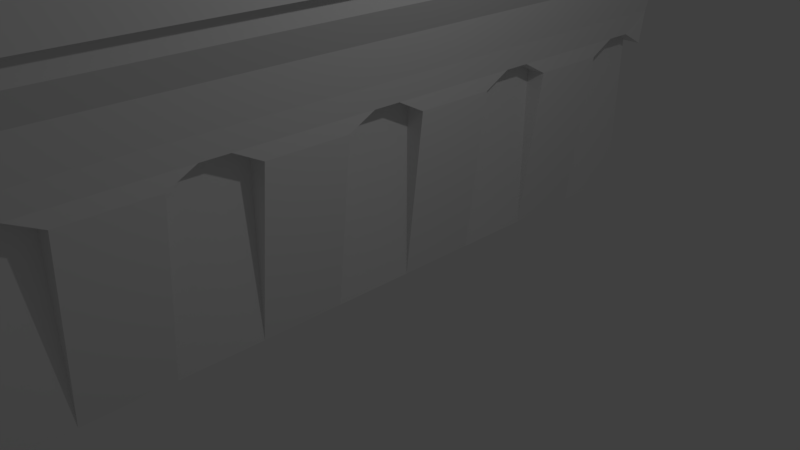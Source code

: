 # Source: WallDecoration1.blend  (saved by Blender 2.78.0; exported with 4.5.12 LTS)
import bpy
from mathutils import Matrix  # noqa: F401  (used for matrix-valued properties, if any)

bpy.ops.wm.read_factory_settings(use_empty=True)
scene = bpy.context.scene
scene.name = 'Scene'

# ---- collections
col_collection_1 = bpy.data.collections.new('Collection 1'); scene.collection.children.link(col_collection_1)

# ---- materials (node trees are filled in below, after node groups)
mat_material = bpy.data.materials.new('Material')
mat_material.alpha_threshold = 0.0
mat_material.use_transparent_shadow = False
mat_material.roughness = 0.5
mat_material.line_color = (0.0, 0.0, 0.0, 1.0)

# ---- material node trees

# ---- world
world_world = bpy.data.worlds.new('World'); scene.world = world_world
world_world.color = (0.05088, 0.05088, 0.05088)
world_world.use_sun_shadow = False
world_world.sun_shadow_jitter_overblur = 0.0
world_world.cycles.sampling_method = 'MANUAL'

# ---- cameras
cam_camera = bpy.data.cameras.new('Camera')
cam_camera.clip_end = 100.0
cam_camera.lens = 35.0
cam_camera.sensor_width = 32.0
cam_camera.sensor_height = 18.0
cam_camera.ortho_scale = 7.314
cam_camera.dof.focus_distance = 0.0
cam_camera.dof.aperture_fstop = 128.0

# ---- lights
light_lamp = bpy.data.lights.new('Lamp', 'POINT')
light_lamp.transmission_factor = 0.0
light_lamp.cutoff_distance = 30.0
light_lamp.energy = 100.0
light_lamp.shadow_buffer_clip_start = 1.001
light_lamp.shadow_soft_size = 0.1
light_lamp.shadow_maximum_resolution = 0.006
light_lamp.use_absolute_resolution = True

# ---- meshes
me_cube = bpy.data.meshes.new('Cube')
me_cube.from_pydata([(-0.5656, 6.252, -1.0), (-0.5656, -5.094, -1.0), (-1.0, -5.094, -1.0), (-1.0, 6.252, -1.0), (-0.5656, 6.252, 1.569), (-0.5656, -5.094, 1.569), (-1.0, -5.094, 1.569), (-1.0, 6.252, 1.569), (-0.2186, 6.252, 2.118), (-0.2186, -5.094, 2.118), (-1.0, 6.252, 4.188), (-1.0, -5.094, 4.188), (-0.2656, 6.252, 1.569), (-0.2656, -5.094, 1.569), (0.1532, 6.252, 3.119), (0.1532, -5.094, 3.119), (-0.09969, 6.252, 2.695), (-0.09969, -5.094, 2.695), (0.1532, -5.094, 3.445), (0.1532, 6.252, 3.445), (0.3756, 6.252, 4.188), (0.3756, -5.094, 4.188), (0.3756, 6.252, 3.445), (0.3756, -5.094, 3.445), (-0.5656, 4.991, -1.0), (-0.5656, 3.73, -1.0), (-0.5656, 2.47, -1.0), (-0.5656, 1.209, -1.0), (-0.5656, -0.05131, -1.0), (-0.5656, -1.312, -1.0), (-0.5656, -2.572, -1.0), (-0.5656, -3.833, -1.0), (-0.5656, 4.991, 1.569), (-0.5656, 3.73, 1.569), (-0.5656, 2.47, 1.569), (-0.5656, 1.209, 1.569), (-0.5656, -0.05131, 1.569), (-0.5656, -1.312, 1.569), (-0.5656, -2.572, 1.569), (-0.5656, -3.833, 1.569), (-0.2656, 4.991, 1.569), (-0.2656, 3.73, 1.569), (-0.2656, 2.47, 1.569), (-0.2656, 1.209, 1.569), (-0.2656, -0.05131, 1.569), (-0.2656, -1.312, 1.569), (-0.2656, -2.572, 1.569), (-0.2656, -3.833, 1.569), (-0.5656, 0.7891, 1.788), (-0.5656, 0.3689, 1.788), (-0.2656, 0.7891, 1.788), (-0.2656, 0.3689, 1.788), (-0.5656, 3.31, 1.788), (-0.5656, 2.89, 1.788), (-0.2656, 3.31, 1.788), (-0.2656, 2.89, 1.788), (-0.5656, 5.831, 1.788), (-0.5656, 5.411, 1.788), (-0.2656, 5.831, 1.788), (-0.2656, 5.411, 1.788), (-0.5656, -1.732, 1.788), (-0.5656, -2.152, 1.788), (-0.2656, -1.732, 1.788), (-0.2656, -2.152, 1.788), (-0.5656, -4.253, 1.788), (-0.5656, -4.673, 1.788), (-0.2656, -4.253, 1.788), (-0.2656, -4.673, 1.788)], [], [(26, 27, 3), (6, 5, 9, 11), (39, 5, 1), (1, 5, 6, 2), (2, 6, 7, 3), (4, 0, 3, 7), (14, 10, 19), (7, 6, 11, 10), (4, 7, 10, 8), (50, 55, 8), (37, 62, 60), (4, 8, 12), (9, 5, 13), (9, 8, 16, 17), (17, 16, 14, 15), (11, 9, 17), (19, 10, 20), (10, 14, 16), (11, 15, 18), (8, 10, 16), (15, 14, 19, 18), (20, 10, 11, 21), (15, 11, 17), (19, 20, 22), (11, 18, 21), (23, 22, 20, 21), (18, 19, 22, 23), (21, 18, 23), (4, 32, 24), (37, 29, 45), (33, 34, 26), (35, 36, 28), (28, 36, 44), (37, 38, 30), (24, 40, 41, 25), (26, 42, 43, 27), (28, 44, 45, 29), (30, 46, 47, 31), (30, 38, 46), (39, 31, 47), (24, 32, 40), (35, 50, 48), (33, 25, 41), (26, 34, 42), (40, 57, 59), (35, 27, 43), (33, 54, 52), (39, 66, 64), (49, 44, 36), (48, 51, 49), (53, 42, 34), (52, 55, 53), (58, 4, 12), (59, 56, 58), (61, 46, 38), (60, 63, 61), (65, 13, 5), (64, 67, 65), (3, 0, 24), (25, 26, 3), (3, 24, 25), (1, 2, 31), (30, 31, 2), (27, 28, 2), (29, 30, 2), (2, 3, 27), (28, 29, 2), (1, 31, 39), (39, 64, 65), (65, 5, 39), (9, 13, 67), (66, 47, 63), (9, 67, 66), (58, 12, 8), (41, 40, 59), (59, 58, 8), (8, 9, 51), (47, 46, 63), (62, 45, 44), (9, 66, 63), (62, 44, 51), (9, 63, 62), (41, 59, 54), (54, 59, 8), (9, 62, 51), (50, 43, 42), (8, 51, 50), (55, 54, 8), (50, 42, 55), (37, 45, 62), (24, 0, 4), (4, 56, 57), (57, 32, 4), (26, 25, 33), (33, 52, 53), (53, 34, 33), (28, 27, 35), (35, 48, 49), (49, 36, 35), (30, 29, 37), (37, 60, 61), (61, 38, 37), (35, 43, 50), (40, 32, 57), (33, 41, 54), (39, 47, 66), (49, 51, 44), (48, 50, 51), (53, 55, 42), (52, 54, 55), (58, 56, 4), (59, 57, 56), (61, 63, 46), (60, 62, 63), (65, 67, 13), (64, 66, 67)])
me_cube.materials.append(mat_material)
me_cube.use_remesh_preserve_volume = False
me_cube.use_remesh_preserve_attributes = False
me_cube.use_mirror_vertex_groups = False
me_cube.update()

# ---- objects
ob_cube = bpy.data.objects.new('Cube', me_cube)
ob_lamp = bpy.data.objects.new('Lamp', light_lamp)
ob_camera = bpy.data.objects.new('Camera', cam_camera)

# ---- transforms, parenting, visibility, modifiers, constraints
ob_cube.location = (0.0, 0.0, 0.0)
ob_cube.lock_rotations_4d = False
ob_cube.empty_display_type = 'ARROWS'
ob_cube.lineart.crease_threshold = 0.0
ob_lamp.location = (4.076, 1.005, 5.904)
ob_lamp.rotation_euler = (0.6503, 0.05522, 1.866)
ob_lamp.lock_rotations_4d = False
ob_lamp.empty_display_type = 'ARROWS'
ob_lamp.color = (0.0, 0.0, 0.0, 0.0)
ob_lamp.lineart.crease_threshold = 0.0
ob_camera.location = (7.481, -6.508, 5.344)
ob_camera.rotation_euler = (1.109, 0.0, 0.8149)
ob_camera.lock_rotations_4d = False
ob_camera.empty_display_type = 'ARROWS'
ob_camera.color = (0.0, 0.0, 0.0, 0.0)
ob_camera.display_type = 'WIRE'
ob_camera.lineart.crease_threshold = 0.0

# ---- collection membership
col_collection_1.objects.link(ob_cube)
col_collection_1.objects.link(ob_lamp)
col_collection_1.objects.link(ob_camera)

# ---- scene / render settings (as saved in the file)
scene.camera = ob_camera
scene.frame_start = 1; scene.frame_end = 250; scene.frame_set(1)
scene.render.engine = 'BLENDER_EEVEE_NEXT'
scene.render.resolution_percentage = 50
scene.render.dither_intensity = 0.0
scene.cycles.use_denoising = False
scene.cycles.samples = 128
scene.cycles.sampling_pattern = 'TABULATED_SOBOL'
scene.cycles.light_sampling_threshold = 0.0
scene.cycles.use_adaptive_sampling = False
scene.cycles.use_light_tree = False
scene.cycles.blur_glossy = 0.0
scene.cycles.sample_clamp_indirect = 0.0
scene.view_settings.view_transform = 'Standard'
bpy.context.view_layer.update()
